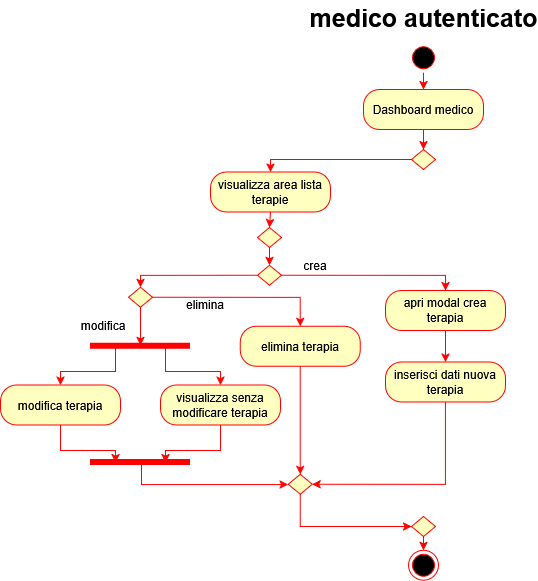

The diagram above was exported from draw.io. Its source (the exported page's mxGraphModel, read from the mxfile embedded in the PNG):
<mxGraphModel dx="2316" dy="3142" grid="1" gridSize="10" guides="1" tooltips="1" connect="1" arrows="1" fold="1" page="1" pageScale="1" pageWidth="827" pageHeight="1169" math="0" shadow="0">
  <root>
    <mxCell id="0" />
    <mxCell id="1" parent="0" />
    <mxCell id="2" parent="1" style="text;align=center;fontStyle=1;verticalAlign=middle;spacingLeft=3;spacingRight=3;strokeColor=none;rotatable=0;points=[[0,0.5],[1,0.5]];portConstraint=eastwest;html=1;" value="&lt;font style=&quot;font-size: 25px;&quot;&gt;medico autenticato&lt;/font&gt;" vertex="1">
      <mxGeometry height="34" width="210" x="1933" y="2570" as="geometry" />
    </mxCell>
    <mxCell id="3" edge="1" parent="1" source="4" style="edgeStyle=orthogonalEdgeStyle;rounded=0;orthogonalLoop=1;jettySize=auto;html=1;exitX=0.5;exitY=1;exitDx=0;exitDy=0;entryX=0.5;entryY=0;entryDx=0;entryDy=0;strokeColor=#FF0000;" target="6">
      <mxGeometry relative="1" as="geometry" />
    </mxCell>
    <mxCell id="4" parent="1" style="ellipse;html=1;shape=startState;fillColor=#000000;strokeColor=#ff0000;" value="" vertex="1">
      <mxGeometry height="30" width="30" x="2023" y="2612.25" as="geometry" />
    </mxCell>
    <mxCell id="5" edge="1" parent="1" source="6" style="edgeStyle=orthogonalEdgeStyle;rounded=0;orthogonalLoop=1;jettySize=auto;html=1;exitX=0.5;exitY=1;exitDx=0;exitDy=0;entryX=0.5;entryY=0;entryDx=0;entryDy=0;strokeColor=#FF0000;" target="8">
      <mxGeometry relative="1" as="geometry" />
    </mxCell>
    <mxCell id="6" parent="1" style="rounded=1;whiteSpace=wrap;html=1;arcSize=40;fontColor=#000000;fillColor=#ffffc0;strokeColor=#ff0000;" value="Dashboard medico" vertex="1">
      <mxGeometry height="40" width="120" x="1978" y="2659" as="geometry" />
    </mxCell>
    <mxCell id="7" edge="1" parent="1" source="8" style="edgeStyle=orthogonalEdgeStyle;rounded=0;orthogonalLoop=1;jettySize=auto;html=1;exitX=0;exitY=0.5;exitDx=0;exitDy=0;entryX=0.5;entryY=0;entryDx=0;entryDy=0;strokeColor=#FF0000;" target="10">
      <mxGeometry relative="1" as="geometry">
        <Array as="points">
          <mxPoint x="1885" y="2729" />
        </Array>
      </mxGeometry>
    </mxCell>
    <mxCell id="8" parent="1" style="rhombus;whiteSpace=wrap;html=1;fontColor=#000000;fillColor=#ffffc0;strokeColor=#ff0000;" value="" vertex="1">
      <mxGeometry height="20" width="24" x="2026" y="2719" as="geometry" />
    </mxCell>
    <mxCell id="9" edge="1" parent="1" source="10" style="edgeStyle=orthogonalEdgeStyle;rounded=0;orthogonalLoop=1;jettySize=auto;html=1;exitX=0.5;exitY=1;exitDx=0;exitDy=0;entryX=0.5;entryY=0;entryDx=0;entryDy=0;strokeColor=#FF0000;" target="12">
      <mxGeometry relative="1" as="geometry" />
    </mxCell>
    <mxCell id="10" parent="1" style="rounded=1;whiteSpace=wrap;html=1;arcSize=40;fontColor=#000000;fillColor=#ffffc0;strokeColor=#ff0000;" value="visualizza area lista terapie" vertex="1">
      <mxGeometry height="40" width="120" x="1825" y="2741.5" as="geometry" />
    </mxCell>
    <mxCell id="11" edge="1" parent="1" source="12" style="edgeStyle=orthogonalEdgeStyle;rounded=0;orthogonalLoop=1;jettySize=auto;html=1;exitX=0.5;exitY=1;exitDx=0;exitDy=0;entryX=0.5;entryY=0;entryDx=0;entryDy=0;strokeColor=#FF0000;" target="15">
      <mxGeometry relative="1" as="geometry" />
    </mxCell>
    <mxCell id="12" parent="1" style="rhombus;whiteSpace=wrap;html=1;fontColor=#000000;fillColor=#ffffc0;strokeColor=#ff0000;" value="" vertex="1">
      <mxGeometry height="20" width="24" x="1872" y="2797" as="geometry" />
    </mxCell>
    <mxCell id="13" edge="1" parent="1" source="15" style="edgeStyle=orthogonalEdgeStyle;rounded=0;orthogonalLoop=1;jettySize=auto;html=1;exitX=0;exitY=0.5;exitDx=0;exitDy=0;entryX=0.5;entryY=0;entryDx=0;entryDy=0;strokeColor=#FF0000;" target="34">
      <mxGeometry relative="1" as="geometry">
        <Array as="points">
          <mxPoint x="1755" y="2845" />
        </Array>
      </mxGeometry>
    </mxCell>
    <mxCell id="14" edge="1" parent="1" source="15" style="edgeStyle=orthogonalEdgeStyle;rounded=0;orthogonalLoop=1;jettySize=auto;html=1;exitX=1;exitY=0.5;exitDx=0;exitDy=0;entryX=0.5;entryY=0;entryDx=0;entryDy=0;strokeColor=#FF0000;" target="25">
      <mxGeometry relative="1" as="geometry">
        <Array as="points">
          <mxPoint x="2060" y="2845" />
        </Array>
      </mxGeometry>
    </mxCell>
    <mxCell id="15" parent="1" style="rhombus;whiteSpace=wrap;html=1;fontColor=#000000;fillColor=#ffffc0;strokeColor=#ff0000;" value="" vertex="1">
      <mxGeometry height="20" width="24" x="1872" y="2834.75" as="geometry" />
    </mxCell>
    <mxCell id="16" parent="1" style="rounded=1;whiteSpace=wrap;html=1;arcSize=40;fontColor=#000000;fillColor=#ffffc0;strokeColor=#ff0000;" value="visualizza senza modificare terapia" vertex="1">
      <mxGeometry height="40" width="120" x="1775" y="2954.5" as="geometry" />
    </mxCell>
    <mxCell id="17" parent="1" style="rounded=1;whiteSpace=wrap;html=1;arcSize=40;fontColor=#000000;fillColor=#ffffc0;strokeColor=#ff0000;" value="modifica terapia" vertex="1">
      <mxGeometry height="40" width="120" x="1615" y="2954.5" as="geometry" />
    </mxCell>
    <mxCell id="18" edge="1" parent="1" source="20" style="edgeStyle=orthogonalEdgeStyle;rounded=0;orthogonalLoop=1;jettySize=auto;html=1;exitX=0.75;exitY=0.5;exitDx=0;exitDy=0;exitPerimeter=0;entryX=0.5;entryY=0;entryDx=0;entryDy=0;strokeColor=#FF0000;" target="16">
      <mxGeometry relative="1" as="geometry">
        <Array as="points">
          <mxPoint x="1780" y="2941" />
          <mxPoint x="1835" y="2941" />
        </Array>
      </mxGeometry>
    </mxCell>
    <mxCell id="19" edge="1" parent="1" source="20" style="edgeStyle=orthogonalEdgeStyle;rounded=0;orthogonalLoop=1;jettySize=auto;html=1;exitX=0.25;exitY=0.5;exitDx=0;exitDy=0;exitPerimeter=0;entryX=0.5;entryY=0;entryDx=0;entryDy=0;strokeColor=#FF0000;" target="17">
      <mxGeometry relative="1" as="geometry">
        <Array as="points">
          <mxPoint x="1730" y="2941" />
          <mxPoint x="1675" y="2941" />
        </Array>
      </mxGeometry>
    </mxCell>
    <mxCell id="20" parent="1" style="shape=line;html=1;strokeWidth=6;strokeColor=#ff0000;" value="" vertex="1">
      <mxGeometry height="10" width="100" x="1705" y="2910.75" as="geometry" />
    </mxCell>
    <mxCell id="21" parent="1" style="shape=line;html=1;strokeWidth=6;strokeColor=#ff0000;" value="" vertex="1">
      <mxGeometry height="10" width="100" x="1705" y="3027" as="geometry" />
    </mxCell>
    <mxCell id="22" edge="1" parent="1" source="23" style="edgeStyle=orthogonalEdgeStyle;rounded=0;orthogonalLoop=1;jettySize=auto;html=1;exitX=0.5;exitY=1;exitDx=0;exitDy=0;entryX=0;entryY=0.5;entryDx=0;entryDy=0;strokeColor=#FF0000;" target="31">
      <mxGeometry relative="1" as="geometry" />
    </mxCell>
    <mxCell id="23" parent="1" style="rhombus;whiteSpace=wrap;html=1;fontColor=#000000;fillColor=#ffffc0;strokeColor=#ff0000;" value="" vertex="1">
      <mxGeometry height="20" width="24" x="1902.72" y="3043.75" as="geometry" />
    </mxCell>
    <mxCell id="24" edge="1" parent="1" source="25" style="edgeStyle=orthogonalEdgeStyle;rounded=0;orthogonalLoop=1;jettySize=auto;html=1;exitX=0.5;exitY=1;exitDx=0;exitDy=0;entryX=0.5;entryY=0;entryDx=0;entryDy=0;strokeColor=#FF0000;" target="27">
      <mxGeometry relative="1" as="geometry" />
    </mxCell>
    <mxCell id="25" parent="1" style="rounded=1;whiteSpace=wrap;html=1;arcSize=40;fontColor=#000000;fillColor=#ffffc0;strokeColor=#ff0000;" value="apri modal crea terapia" vertex="1">
      <mxGeometry height="40" width="120" x="2000" y="2860" as="geometry" />
    </mxCell>
    <mxCell id="26" edge="1" parent="1" source="27" style="edgeStyle=orthogonalEdgeStyle;rounded=0;orthogonalLoop=1;jettySize=auto;html=1;exitX=0.5;exitY=1;exitDx=0;exitDy=0;entryX=1;entryY=0.5;entryDx=0;entryDy=0;strokeColor=#FF0000;" target="23">
      <mxGeometry relative="1" as="geometry">
        <mxPoint x="1926.7200000000003" y="3090" as="targetPoint" />
      </mxGeometry>
    </mxCell>
    <mxCell id="27" parent="1" style="rounded=1;whiteSpace=wrap;html=1;arcSize=40;fontColor=#000000;fillColor=#ffffc0;strokeColor=#ff0000;" value="inserisci dati nuova terapia" vertex="1">
      <mxGeometry height="40" width="120" x="2000" y="2931.5" as="geometry" />
    </mxCell>
    <mxCell id="28" edge="1" parent="1" source="29" style="edgeStyle=orthogonalEdgeStyle;rounded=0;orthogonalLoop=1;jettySize=auto;html=1;exitX=0.5;exitY=1;exitDx=0;exitDy=0;entryX=0.5;entryY=0;entryDx=0;entryDy=0;strokeColor=#FF0000;" target="23">
      <mxGeometry relative="1" as="geometry" />
    </mxCell>
    <mxCell id="29" parent="1" style="rounded=1;whiteSpace=wrap;html=1;arcSize=40;fontColor=#000000;fillColor=#ffffc0;strokeColor=#ff0000;" value="elimina terapia" vertex="1">
      <mxGeometry height="40" width="120" x="1854.72" y="2895.75" as="geometry" />
    </mxCell>
    <mxCell id="30" edge="1" parent="1" source="31" style="edgeStyle=orthogonalEdgeStyle;rounded=0;orthogonalLoop=1;jettySize=auto;html=1;exitX=0.5;exitY=1;exitDx=0;exitDy=0;entryX=0.5;entryY=0;entryDx=0;entryDy=0;strokeColor=#FF0000;" target="32">
      <mxGeometry relative="1" as="geometry" />
    </mxCell>
    <mxCell id="31" parent="1" style="rhombus;whiteSpace=wrap;html=1;fontColor=#000000;fillColor=#ffffc0;strokeColor=#ff0000;" value="" vertex="1">
      <mxGeometry height="20" width="24" x="2026" y="3086" as="geometry" />
    </mxCell>
    <mxCell id="32" parent="1" style="ellipse;html=1;shape=endState;fillColor=#000000;strokeColor=#ff0000;" value="" vertex="1">
      <mxGeometry height="30" width="30" x="2023" y="3119.75" as="geometry" />
    </mxCell>
    <mxCell id="33" edge="1" parent="1" source="34" style="edgeStyle=orthogonalEdgeStyle;rounded=0;orthogonalLoop=1;jettySize=auto;html=1;exitX=1;exitY=0.5;exitDx=0;exitDy=0;entryX=0.5;entryY=0;entryDx=0;entryDy=0;strokeColor=#FF0000;" target="29">
      <mxGeometry relative="1" as="geometry" />
    </mxCell>
    <mxCell id="34" parent="1" style="rhombus;whiteSpace=wrap;html=1;fontColor=#000000;fillColor=#ffffc0;strokeColor=#ff0000;" value="" vertex="1">
      <mxGeometry height="20" width="24" x="1743" y="2856.75" as="geometry" />
    </mxCell>
    <mxCell id="35" edge="1" parent="1" source="34" style="edgeStyle=orthogonalEdgeStyle;rounded=0;orthogonalLoop=1;jettySize=auto;html=1;exitX=0.5;exitY=1;exitDx=0;exitDy=0;entryX=0.5;entryY=0.4;entryDx=0;entryDy=0;entryPerimeter=0;strokeColor=#FF0000;" target="20">
      <mxGeometry relative="1" as="geometry" />
    </mxCell>
    <mxCell id="36" edge="1" parent="1" source="17" style="edgeStyle=orthogonalEdgeStyle;rounded=0;orthogonalLoop=1;jettySize=auto;html=1;exitX=0.5;exitY=1;exitDx=0;exitDy=0;entryX=0.25;entryY=0.5;entryDx=0;entryDy=0;entryPerimeter=0;strokeColor=#FF0000;" target="21">
      <mxGeometry relative="1" as="geometry">
        <Array as="points">
          <mxPoint x="1675" y="3020" />
          <mxPoint x="1730" y="3020" />
        </Array>
      </mxGeometry>
    </mxCell>
    <mxCell id="37" edge="1" parent="1" source="16" style="edgeStyle=orthogonalEdgeStyle;rounded=0;orthogonalLoop=1;jettySize=auto;html=1;exitX=0.5;exitY=1;exitDx=0;exitDy=0;entryX=0.75;entryY=0.5;entryDx=0;entryDy=0;entryPerimeter=0;strokeColor=#FF0000;" target="21">
      <mxGeometry relative="1" as="geometry">
        <Array as="points">
          <mxPoint x="1835" y="3020" />
          <mxPoint x="1780" y="3020" />
        </Array>
      </mxGeometry>
    </mxCell>
    <mxCell id="38" parent="1" style="text;html=1;whiteSpace=wrap;strokeColor=none;fillColor=none;align=center;verticalAlign=middle;rounded=0;" value="modifica" vertex="1">
      <mxGeometry height="30" width="50" x="1693" y="2880" as="geometry" />
    </mxCell>
    <mxCell id="39" parent="1" style="text;html=1;whiteSpace=wrap;strokeColor=none;fillColor=none;align=center;verticalAlign=middle;rounded=0;" value="elimina" vertex="1">
      <mxGeometry height="30" width="60" x="1790" y="2858.75" as="geometry" />
    </mxCell>
    <mxCell id="40" edge="1" parent="1" source="21" style="edgeStyle=orthogonalEdgeStyle;rounded=0;orthogonalLoop=1;jettySize=auto;html=1;exitX=0.51;exitY=0.52;exitDx=0;exitDy=0;entryX=0;entryY=0.5;entryDx=0;entryDy=0;exitPerimeter=0;strokeColor=#FF0000;" target="23">
      <mxGeometry relative="1" as="geometry">
        <Array as="points">
          <mxPoint x="1756" y="3054" />
          <mxPoint x="1903" y="3054" />
        </Array>
        <mxPoint x="1810" y="3070" as="sourcePoint" />
        <mxPoint x="1810" y="3200" as="targetPoint" />
      </mxGeometry>
    </mxCell>
    <mxCell id="41" parent="1" style="text;html=1;whiteSpace=wrap;strokeColor=none;fillColor=none;align=center;verticalAlign=middle;rounded=0;" value="&lt;div&gt;crea&lt;/div&gt;" vertex="1">
      <mxGeometry height="30" width="60" x="1900" y="2820" as="geometry" />
    </mxCell>
  </root>
</mxGraphModel>